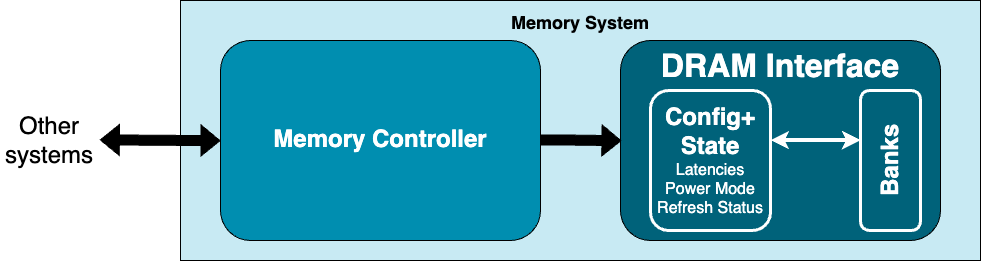

The diagram above was exported from draw.io. Its source (the exported page's mxGraphModel, read from the mxfile embedded in the PNG):
<mxGraphModel dx="1283" dy="813" grid="1" gridSize="10" guides="1" tooltips="1" connect="1" arrows="1" fold="1" page="1" pageScale="1" pageWidth="850" pageHeight="1100" math="0" shadow="0">
  <root>
    <mxCell id="0" />
    <mxCell id="1" parent="0" />
    <mxCell id="-8XB5AG27-mJlhuOf-ve-1" value="&lt;p style=&quot;line-height: 60%;&quot;&gt;&lt;font style=&quot;font-size: 18px;&quot;&gt;Memory System&lt;/font&gt;&lt;br style=&quot;font-size: 12px;&quot;&gt;&lt;/p&gt;" style="rounded=0;whiteSpace=wrap;fillColor=#C8EAF3;verticalAlign=top;fontColor=#000000;fontSize=12;horizontal=1;fontStyle=1;html=1;" vertex="1" parent="1">
      <mxGeometry x="360" y="160" width="800" height="260" as="geometry" />
    </mxCell>
    <mxCell id="-8XB5AG27-mJlhuOf-ve-2" value="&lt;p style=&quot;line-height: 300%;&quot;&gt;&lt;b style=&quot;color: rgb(255, 255, 255); background-color: initial;&quot;&gt;&lt;font style=&quot;font-size: 24px;&quot;&gt;Memory Controller&lt;/font&gt;&lt;/b&gt;&lt;br&gt;&lt;/p&gt;" style="rounded=1;whiteSpace=wrap;html=1;fillColor=#008EB0;verticalAlign=middle;" vertex="1" parent="1">
      <mxGeometry x="400" y="200" width="320" height="200" as="geometry" />
    </mxCell>
    <mxCell id="-8XB5AG27-mJlhuOf-ve-6" value="&lt;font style=&quot;font-size: 24px;&quot;&gt;Other systems&lt;/font&gt;" style="text;html=1;align=center;verticalAlign=middle;whiteSpace=wrap;rounded=0;fontSize=24;" vertex="1" parent="1">
      <mxGeometry x="179.36" y="240" width="100" height="120" as="geometry" />
    </mxCell>
    <mxCell id="-8XB5AG27-mJlhuOf-ve-13" value="" style="shape=flexArrow;endArrow=classic;startArrow=classic;html=1;rounded=0;fillColor=#000000;entryX=0.002;entryY=0.604;entryDx=0;entryDy=0;entryPerimeter=0;" edge="1" parent="1">
      <mxGeometry width="100" height="100" relative="1" as="geometry">
        <mxPoint x="279.36" y="299.37" as="sourcePoint" />
        <mxPoint x="399.9999999999999" y="300.16999999999996" as="targetPoint" />
      </mxGeometry>
    </mxCell>
    <mxCell id="-8XB5AG27-mJlhuOf-ve-40" value="" style="edgeStyle=orthogonalEdgeStyle;rounded=0;orthogonalLoop=1;jettySize=auto;html=1;" edge="1" parent="1" source="-8XB5AG27-mJlhuOf-ve-15" target="-8XB5AG27-mJlhuOf-ve-2">
      <mxGeometry relative="1" as="geometry" />
    </mxCell>
    <mxCell id="-8XB5AG27-mJlhuOf-ve-15" value="&lt;font style=&quot;font-size: 32px;&quot; color=&quot;#ffffff&quot;&gt;DRAM Interface&lt;/font&gt;" style="rounded=1;whiteSpace=wrap;html=1;fillColor=#00627A;horizontal=1;fontStyle=1;verticalAlign=top;" vertex="1" parent="1">
      <mxGeometry x="800" y="200" width="320" height="200" as="geometry" />
    </mxCell>
    <mxCell id="-8XB5AG27-mJlhuOf-ve-17" value="" style="shape=flexArrow;endArrow=classic;html=1;rounded=0;entryX=0.003;entryY=0.203;entryDx=0;entryDy=0;entryPerimeter=0;fillColor=#000000;strokeColor=default;" edge="1" parent="1">
      <mxGeometry width="50" height="50" relative="1" as="geometry">
        <mxPoint x="720" y="299.57" as="sourcePoint" />
        <mxPoint x="800.96" y="300.1699999999999" as="targetPoint" />
        <Array as="points">
          <mxPoint x="750" y="299.57" />
        </Array>
      </mxGeometry>
    </mxCell>
    <mxCell id="-8XB5AG27-mJlhuOf-ve-20" value="&lt;font color=&quot;#ffffff&quot;&gt;Banks&lt;/font&gt;" style="rounded=1;whiteSpace=wrap;html=1;horizontal=0;fontSize=24;fillColor=none;strokeColor=#FFFFFF;strokeWidth=3;fontStyle=1" vertex="1" parent="1">
      <mxGeometry x="1040" y="250" width="60" height="140" as="geometry" />
    </mxCell>
    <mxCell id="-8XB5AG27-mJlhuOf-ve-24" value="&lt;div style=&quot;&quot;&gt;&lt;font style=&quot;font-size: 24px;&quot;&gt;&lt;b style=&quot;color: rgb(255, 255, 255); background-color: initial;&quot;&gt;Config+&lt;/b&gt;&lt;br&gt;&lt;/font&gt;&lt;/div&gt;&lt;div style=&quot;&quot;&gt;&lt;font style=&quot;font-size: 24px;&quot; color=&quot;#ffffff&quot;&gt;&lt;b style=&quot;&quot;&gt;State&lt;/b&gt;&lt;/font&gt;&lt;/div&gt;&lt;div style=&quot;font-size: 16px;&quot;&gt;&lt;font style=&quot;font-size: 16px;&quot;&gt;&lt;span style=&quot;background-color: initial; color: rgb(255, 255, 255);&quot;&gt;Latencies&lt;/span&gt;&lt;/font&gt;&lt;/div&gt;&lt;div style=&quot;font-size: 16px;&quot;&gt;&lt;font style=&quot;font-size: 16px;&quot;&gt;&lt;span style=&quot;background-color: initial; color: rgb(255, 255, 255);&quot;&gt;Power Mode&lt;/span&gt;&lt;br&gt;&lt;/font&gt;&lt;/div&gt;&lt;div style=&quot;font-size: 16px;&quot;&gt;&lt;font style=&quot;font-size: 16px;&quot; color=&quot;#ffffff&quot;&gt;Refresh Status&lt;/font&gt;&lt;/div&gt;" style="rounded=1;whiteSpace=wrap;html=1;horizontal=1;fontSize=24;fillColor=none;strokeColor=#FFFFFF;strokeWidth=3;align=center;" vertex="1" parent="1">
      <mxGeometry x="830" y="250" width="120" height="140" as="geometry" />
    </mxCell>
    <mxCell id="-8XB5AG27-mJlhuOf-ve-38" value="" style="endArrow=classic;startArrow=classic;html=1;rounded=0;strokeColor=#FFFFFF;strokeWidth=4;" edge="1" parent="1">
      <mxGeometry width="50" height="50" relative="1" as="geometry">
        <mxPoint x="950" y="299.57" as="sourcePoint" />
        <mxPoint x="1040" y="299.57" as="targetPoint" />
      </mxGeometry>
    </mxCell>
  </root>
</mxGraphModel>